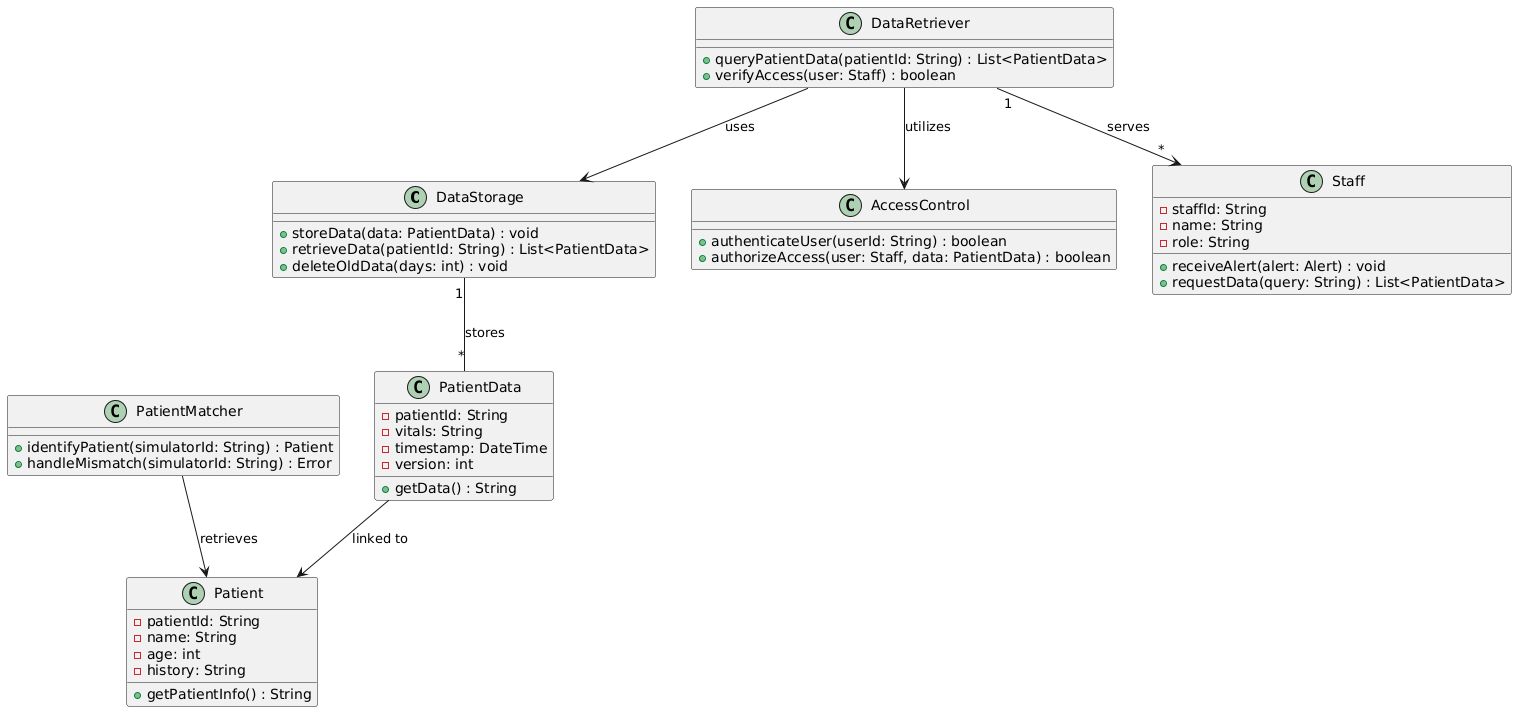

The diagram above was rendered by PlantUML. Its source (embedded in the PNG):
@startuml
class DataStorage {
  +storeData(data: PatientData) : void
  +retrieveData(patientId: String) : List<PatientData>
  +deleteOldData(days: int) : void
}

class PatientData {
  -patientId: String
  -vitals: String
  -timestamp: DateTime
  -version: int
  +getData() : String
}

class DataRetriever {
  +queryPatientData(patientId: String) : List<PatientData>
  +verifyAccess(user: Staff) : boolean
}

class AccessControl {
  +authenticateUser(userId: String) : boolean
  +authorizeAccess(user: Staff, data: PatientData) : boolean
}

class PatientMatcher {
  +identifyPatient(simulatorId: String) : Patient
  +handleMismatch(simulatorId: String) : Error
}

class Patient {
  -patientId: String
  -name: String
  -age: int
  -history: String
  +getPatientInfo() : String
}

class Staff {
  -staffId: String
  -name: String
  -role: String
  +receiveAlert(alert: Alert) : void
  +requestData(query: String) : List<PatientData>
}

DataStorage "1" -- "*" PatientData : stores
DataRetriever --> DataStorage : uses
DataRetriever --> AccessControl : utilizes
PatientData --> Patient : linked to
PatientMatcher --> Patient : retrieves
DataRetriever "1" --> "*" Staff : serves
@enduml